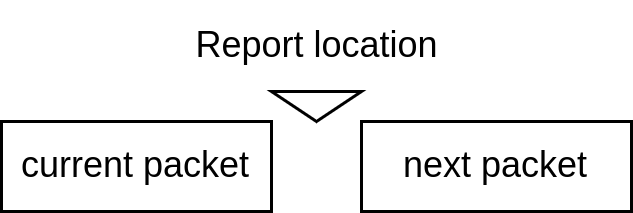

The diagram above was exported from draw.io. Its source (the exported page's mxGraphModel, read from the mxfile embedded in the PNG):
<mxGraphModel dx="288" dy="184" grid="1" gridSize="10" guides="1" tooltips="1" connect="1" arrows="1" fold="1" page="1" pageScale="1" pageWidth="850" pageHeight="1100" math="0" shadow="0">
  <root>
    <mxCell id="0" />
    <mxCell id="1" parent="0" />
    <mxCell id="H9bHEyQdcXpzy2uAFQYk-1" value="current packet" style="rounded=0;whiteSpace=wrap;html=1;" parent="1" vertex="1">
      <mxGeometry x="360" y="310" width="90" height="30" as="geometry" />
    </mxCell>
    <mxCell id="H9bHEyQdcXpzy2uAFQYk-8" value="" style="triangle;whiteSpace=wrap;html=1;rotation=90;" parent="1" vertex="1">
      <mxGeometry x="460" y="290" width="10" height="30" as="geometry" />
    </mxCell>
    <mxCell id="H9bHEyQdcXpzy2uAFQYk-9" value="Report location" style="text;html=1;strokeColor=none;fillColor=none;align=center;verticalAlign=middle;whiteSpace=wrap;rounded=0;" parent="1" vertex="1">
      <mxGeometry x="412.5" y="270" width="105" height="30" as="geometry" />
    </mxCell>
    <mxCell id="15y4oMUB8MmRjCHdB9O--1" value="next packet" style="rounded=0;whiteSpace=wrap;html=1;" vertex="1" parent="1">
      <mxGeometry x="480" y="310" width="90" height="30" as="geometry" />
    </mxCell>
  </root>
</mxGraphModel>